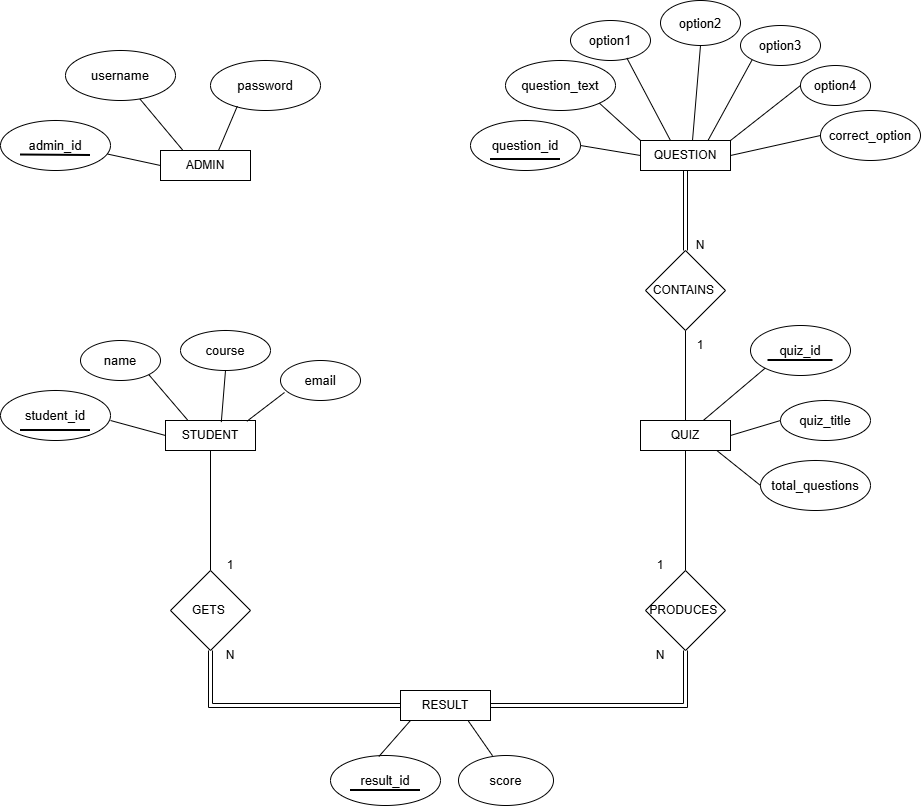

The diagram above was exported from draw.io. Its source (the exported page's mxGraphModel, read from the mxfile embedded in the PNG):
<mxGraphModel dx="1884" dy="1672" grid="1" gridSize="10" guides="1" tooltips="1" connect="1" arrows="1" fold="1" page="1" pageScale="1" pageWidth="850" pageHeight="1100" math="0" shadow="0">
  <root>
    <mxCell id="0" />
    <mxCell id="1" parent="0" />
    <mxCell id="kMdVcMXpudaKlXg8LHnh-1" parent="1" style="rounded=0;whiteSpace=wrap;html=1;" value="STUDENT" vertex="1">
      <mxGeometry height="30" width="90" x="85" y="370" as="geometry" />
    </mxCell>
    <mxCell id="kMdVcMXpudaKlXg8LHnh-3" parent="1" style="rounded=0;whiteSpace=wrap;html=1;" value="QUESTION" vertex="1">
      <mxGeometry height="30" width="90" x="560" y="90" as="geometry" />
    </mxCell>
    <mxCell id="6BCfPX4LSADJpGXNf3qd-32" edge="1" parent="1" source="kMdVcMXpudaKlXg8LHnh-4" style="edgeStyle=orthogonalEdgeStyle;rounded=0;orthogonalLoop=1;jettySize=auto;html=1;entryX=0.5;entryY=1;entryDx=0;entryDy=0;endArrow=none;endFill=0;shape=link;" target="kMdVcMXpudaKlXg8LHnh-10">
      <mxGeometry relative="1" as="geometry" />
    </mxCell>
    <mxCell id="6BCfPX4LSADJpGXNf3qd-33" edge="1" parent="1" source="kMdVcMXpudaKlXg8LHnh-4" style="edgeStyle=orthogonalEdgeStyle;rounded=0;orthogonalLoop=1;jettySize=auto;html=1;entryX=0.5;entryY=1;entryDx=0;entryDy=0;endArrow=none;endFill=0;shape=link;" target="kMdVcMXpudaKlXg8LHnh-9">
      <mxGeometry relative="1" as="geometry" />
    </mxCell>
    <mxCell id="kMdVcMXpudaKlXg8LHnh-4" parent="1" style="rounded=0;whiteSpace=wrap;html=1;" value="RESULT" vertex="1">
      <mxGeometry height="30" width="90" x="320" y="640" as="geometry" />
    </mxCell>
    <mxCell id="6BCfPX4LSADJpGXNf3qd-38" edge="1" parent="1" source="kMdVcMXpudaKlXg8LHnh-5" style="edgeStyle=orthogonalEdgeStyle;rounded=0;orthogonalLoop=1;jettySize=auto;html=1;exitX=0.5;exitY=0;exitDx=0;exitDy=0;entryX=0.5;entryY=1;entryDx=0;entryDy=0;endArrow=none;endFill=0;" target="kMdVcMXpudaKlXg8LHnh-11">
      <mxGeometry relative="1" as="geometry" />
    </mxCell>
    <mxCell id="kMdVcMXpudaKlXg8LHnh-5" parent="1" style="rounded=0;whiteSpace=wrap;html=1;" value="QUIZ" vertex="1">
      <mxGeometry height="30" width="90" x="560" y="370" as="geometry" />
    </mxCell>
    <mxCell id="kMdVcMXpudaKlXg8LHnh-6" parent="1" style="rounded=0;whiteSpace=wrap;html=1;" value="ADMIN" vertex="1">
      <mxGeometry height="30" width="90" x="80" y="100" as="geometry" />
    </mxCell>
    <mxCell id="6BCfPX4LSADJpGXNf3qd-37" edge="1" parent="1" source="kMdVcMXpudaKlXg8LHnh-9" style="edgeStyle=orthogonalEdgeStyle;rounded=0;orthogonalLoop=1;jettySize=auto;html=1;exitX=0.5;exitY=0;exitDx=0;exitDy=0;entryX=0.5;entryY=1;entryDx=0;entryDy=0;endArrow=none;endFill=0;" target="kMdVcMXpudaKlXg8LHnh-1">
      <mxGeometry relative="1" as="geometry" />
    </mxCell>
    <mxCell id="kMdVcMXpudaKlXg8LHnh-9" parent="1" style="rhombus;whiteSpace=wrap;html=1;" value="GETS&amp;nbsp;" vertex="1">
      <mxGeometry height="80" width="80" x="90" y="520" as="geometry" />
    </mxCell>
    <mxCell id="6BCfPX4LSADJpGXNf3qd-31" edge="1" parent="1" source="kMdVcMXpudaKlXg8LHnh-10" style="rounded=0;orthogonalLoop=1;jettySize=auto;html=1;exitX=0.5;exitY=0;exitDx=0;exitDy=0;entryX=0.5;entryY=1;entryDx=0;entryDy=0;startArrow=none;startFill=0;endArrow=none;endFill=0;" target="kMdVcMXpudaKlXg8LHnh-5">
      <mxGeometry relative="1" as="geometry" />
    </mxCell>
    <mxCell id="kMdVcMXpudaKlXg8LHnh-10" parent="1" style="rhombus;whiteSpace=wrap;html=1;" value="PRODUCES&amp;nbsp;" vertex="1">
      <mxGeometry height="80" width="80" x="565" y="520" as="geometry" />
    </mxCell>
    <mxCell id="6BCfPX4LSADJpGXNf3qd-39" edge="1" parent="1" source="kMdVcMXpudaKlXg8LHnh-11" style="edgeStyle=orthogonalEdgeStyle;rounded=0;orthogonalLoop=1;jettySize=auto;html=1;exitX=0.5;exitY=0;exitDx=0;exitDy=0;entryX=0.5;entryY=1;entryDx=0;entryDy=0;endArrow=none;endFill=0;shape=link;" target="kMdVcMXpudaKlXg8LHnh-3">
      <mxGeometry relative="1" as="geometry" />
    </mxCell>
    <mxCell id="kMdVcMXpudaKlXg8LHnh-11" parent="1" style="rhombus;whiteSpace=wrap;html=1;" value="CONTAINS&amp;nbsp;" vertex="1">
      <mxGeometry height="80" width="80" x="565" y="200" as="geometry" />
    </mxCell>
    <mxCell id="kMdVcMXpudaKlXg8LHnh-12" parent="1" style="ellipse;whiteSpace=wrap;html=1;strokeWidth=1;" value="&lt;font style=&quot;font-size: 13px;&quot;&gt;admin_id&lt;/font&gt;" vertex="1">
      <mxGeometry height="50" width="110" x="-80" y="70" as="geometry" />
    </mxCell>
    <mxCell id="kMdVcMXpudaKlXg8LHnh-13" edge="1" parent="1" style="endArrow=none;html=1;rounded=0;strokeWidth=2;" value="">
      <mxGeometry height="50" relative="1" width="50" as="geometry">
        <mxPoint x="-60" y="104.5" as="sourcePoint" />
        <mxPoint x="10" y="105" as="targetPoint" />
      </mxGeometry>
    </mxCell>
    <mxCell id="6BCfPX4LSADJpGXNf3qd-2" parent="1" style="ellipse;whiteSpace=wrap;html=1;strokeWidth=1;" value="&lt;font style=&quot;font-size: 13px;&quot;&gt;username&lt;/font&gt;" vertex="1">
      <mxGeometry height="50" width="110" x="-15" as="geometry" />
    </mxCell>
    <mxCell id="6BCfPX4LSADJpGXNf3qd-3" parent="1" style="ellipse;whiteSpace=wrap;html=1;strokeWidth=1;" value="&lt;font style=&quot;font-size: 13px;&quot;&gt;password&lt;/font&gt;" vertex="1">
      <mxGeometry height="50" width="110" x="130" y="10" as="geometry" />
    </mxCell>
    <mxCell id="6BCfPX4LSADJpGXNf3qd-4" parent="1" style="ellipse;whiteSpace=wrap;html=1;strokeWidth=1;" value="&lt;font style=&quot;font-size: 13px;&quot;&gt;student_id&lt;/font&gt;" vertex="1">
      <mxGeometry height="50" width="110" x="-80" y="340" as="geometry" />
    </mxCell>
    <mxCell id="6BCfPX4LSADJpGXNf3qd-5" parent="1" style="ellipse;whiteSpace=wrap;html=1;strokeWidth=1;" value="&lt;font style=&quot;font-size: 13px;&quot;&gt;name&lt;/font&gt;" vertex="1">
      <mxGeometry height="40" width="80" y="290" as="geometry" />
    </mxCell>
    <mxCell id="6BCfPX4LSADJpGXNf3qd-6" parent="1" style="ellipse;whiteSpace=wrap;html=1;strokeWidth=1;" value="&lt;font style=&quot;font-size: 13px;&quot;&gt;course&lt;/font&gt;" vertex="1">
      <mxGeometry height="40" width="90" x="100" y="280" as="geometry" />
    </mxCell>
    <mxCell id="6BCfPX4LSADJpGXNf3qd-8" parent="1" style="ellipse;whiteSpace=wrap;html=1;strokeWidth=1;" value="&lt;font style=&quot;font-size: 13px;&quot;&gt;email&lt;/font&gt;" vertex="1">
      <mxGeometry height="40" width="80" x="200" y="310" as="geometry" />
    </mxCell>
    <mxCell id="6BCfPX4LSADJpGXNf3qd-10" parent="1" style="ellipse;whiteSpace=wrap;html=1;strokeWidth=1;" value="&lt;font style=&quot;font-size: 13px;&quot;&gt;quiz_id&lt;/font&gt;" vertex="1">
      <mxGeometry height="50" width="100" x="670" y="275" as="geometry" />
    </mxCell>
    <mxCell id="6BCfPX4LSADJpGXNf3qd-11" parent="1" style="ellipse;whiteSpace=wrap;html=1;strokeWidth=1;" value="&lt;font style=&quot;font-size: 13px;&quot;&gt;quiz_title&lt;/font&gt;" vertex="1">
      <mxGeometry height="40" width="90" x="700" y="350" as="geometry" />
    </mxCell>
    <mxCell id="6BCfPX4LSADJpGXNf3qd-12" parent="1" style="ellipse;whiteSpace=wrap;html=1;strokeWidth=1;" value="&lt;font style=&quot;font-size: 13px;&quot;&gt;total_questions&lt;/font&gt;" vertex="1">
      <mxGeometry height="50" width="110" x="680" y="410" as="geometry" />
    </mxCell>
    <mxCell id="6BCfPX4LSADJpGXNf3qd-13" parent="1" style="ellipse;whiteSpace=wrap;html=1;strokeWidth=1;" value="&lt;font style=&quot;font-size: 13px;&quot;&gt;question_id&lt;/font&gt;" vertex="1">
      <mxGeometry height="50" width="110" x="390" y="70" as="geometry" />
    </mxCell>
    <mxCell id="6BCfPX4LSADJpGXNf3qd-14" parent="1" style="ellipse;whiteSpace=wrap;html=1;strokeWidth=1;" value="&lt;font style=&quot;font-size: 13px;&quot;&gt;question_text&lt;/font&gt;" vertex="1">
      <mxGeometry height="50" width="110" x="425" y="10" as="geometry" />
    </mxCell>
    <mxCell id="6BCfPX4LSADJpGXNf3qd-15" parent="1" style="ellipse;whiteSpace=wrap;html=1;strokeWidth=1;" value="&lt;font style=&quot;font-size: 13px;&quot;&gt;option1&lt;/font&gt;" vertex="1">
      <mxGeometry height="40" width="80" x="490" y="-30" as="geometry" />
    </mxCell>
    <mxCell id="6BCfPX4LSADJpGXNf3qd-16" parent="1" style="ellipse;whiteSpace=wrap;html=1;strokeWidth=1;" value="&lt;font style=&quot;font-size: 13px;&quot;&gt;option2&lt;/font&gt;" vertex="1">
      <mxGeometry height="45" width="80" x="580" y="-50" as="geometry" />
    </mxCell>
    <mxCell id="6BCfPX4LSADJpGXNf3qd-17" parent="1" style="ellipse;whiteSpace=wrap;html=1;strokeWidth=1;" value="&lt;font style=&quot;font-size: 13px;&quot;&gt;option3&lt;/font&gt;" vertex="1">
      <mxGeometry height="40" width="80" x="660" y="-25" as="geometry" />
    </mxCell>
    <mxCell id="6BCfPX4LSADJpGXNf3qd-18" parent="1" style="ellipse;whiteSpace=wrap;html=1;strokeWidth=1;" value="&lt;font style=&quot;font-size: 13px;&quot;&gt;option4&lt;/font&gt;" vertex="1">
      <mxGeometry height="40" width="70" x="720" y="15" as="geometry" />
    </mxCell>
    <mxCell id="6BCfPX4LSADJpGXNf3qd-20" parent="1" style="ellipse;whiteSpace=wrap;html=1;strokeWidth=1;" value="&lt;font style=&quot;font-size: 13px;&quot;&gt;correct_option&lt;/font&gt;" vertex="1">
      <mxGeometry height="50" width="100" x="740" y="60" as="geometry" />
    </mxCell>
    <mxCell id="6BCfPX4LSADJpGXNf3qd-23" parent="1" style="ellipse;whiteSpace=wrap;html=1;strokeWidth=1;" value="&lt;font style=&quot;font-size: 13px;&quot;&gt;result_id&lt;/font&gt;" vertex="1">
      <mxGeometry height="50" width="110" x="250" y="705" as="geometry" />
    </mxCell>
    <mxCell id="6BCfPX4LSADJpGXNf3qd-24" parent="1" style="ellipse;whiteSpace=wrap;html=1;strokeWidth=1;" value="&lt;font style=&quot;font-size: 13px;&quot;&gt;score&lt;/font&gt;" vertex="1">
      <mxGeometry height="50" width="95" x="378" y="705" as="geometry" />
    </mxCell>
    <mxCell id="6BCfPX4LSADJpGXNf3qd-26" edge="1" parent="1" style="endArrow=none;html=1;rounded=0;strokeWidth=2;" value="">
      <mxGeometry height="50" relative="1" width="50" as="geometry">
        <mxPoint x="-60" y="380" as="sourcePoint" />
        <mxPoint x="10" y="380" as="targetPoint" />
      </mxGeometry>
    </mxCell>
    <mxCell id="6BCfPX4LSADJpGXNf3qd-40" parent="1" style="text;html=1;whiteSpace=wrap;strokeColor=none;fillColor=none;align=center;verticalAlign=middle;rounded=0;" value="1" vertex="1">
      <mxGeometry height="30" width="60" x="590" y="280" as="geometry" />
    </mxCell>
    <mxCell id="6BCfPX4LSADJpGXNf3qd-41" parent="1" style="text;html=1;whiteSpace=wrap;strokeColor=none;fillColor=none;align=center;verticalAlign=middle;rounded=0;" value="N" vertex="1">
      <mxGeometry height="30" width="60" x="590" y="180" as="geometry" />
    </mxCell>
    <mxCell id="6BCfPX4LSADJpGXNf3qd-42" parent="1" style="text;html=1;whiteSpace=wrap;strokeColor=none;fillColor=none;align=center;verticalAlign=middle;rounded=0;" value="1" vertex="1">
      <mxGeometry height="30" width="60" x="120" y="500" as="geometry" />
    </mxCell>
    <mxCell id="6BCfPX4LSADJpGXNf3qd-43" parent="1" style="text;html=1;whiteSpace=wrap;strokeColor=none;fillColor=none;align=center;verticalAlign=middle;rounded=0;" value="N" vertex="1">
      <mxGeometry height="30" width="60" x="120" y="590" as="geometry" />
    </mxCell>
    <mxCell id="6BCfPX4LSADJpGXNf3qd-44" parent="1" style="text;html=1;whiteSpace=wrap;strokeColor=none;fillColor=none;align=center;verticalAlign=middle;rounded=0;" value="1" vertex="1">
      <mxGeometry height="30" width="60" x="550" y="500" as="geometry" />
    </mxCell>
    <mxCell id="6BCfPX4LSADJpGXNf3qd-45" parent="1" style="text;html=1;whiteSpace=wrap;strokeColor=none;fillColor=none;align=center;verticalAlign=middle;rounded=0;" value="N" vertex="1">
      <mxGeometry height="30" width="60" x="550" y="590" as="geometry" />
    </mxCell>
    <mxCell id="6BCfPX4LSADJpGXNf3qd-49" edge="1" parent="1" source="6BCfPX4LSADJpGXNf3qd-4" style="endArrow=none;html=1;rounded=0;exitX=1;exitY=0.6;exitDx=0;exitDy=0;exitPerimeter=0;entryX=0;entryY=0.5;entryDx=0;entryDy=0;" target="kMdVcMXpudaKlXg8LHnh-1" value="">
      <mxGeometry height="50" relative="1" width="50" as="geometry">
        <mxPoint x="420" y="470" as="sourcePoint" />
        <mxPoint x="80" y="380" as="targetPoint" />
      </mxGeometry>
    </mxCell>
    <mxCell id="6BCfPX4LSADJpGXNf3qd-50" edge="1" parent="1" source="6BCfPX4LSADJpGXNf3qd-5" style="endArrow=none;html=1;rounded=0;exitX=1;exitY=1;exitDx=0;exitDy=0;entryX=0.25;entryY=0;entryDx=0;entryDy=0;" target="kMdVcMXpudaKlXg8LHnh-1" value="">
      <mxGeometry height="50" relative="1" width="50" as="geometry">
        <mxPoint x="70" y="330" as="sourcePoint" />
        <mxPoint x="125" y="345" as="targetPoint" />
      </mxGeometry>
    </mxCell>
    <mxCell id="6BCfPX4LSADJpGXNf3qd-52" edge="1" parent="1" source="6BCfPX4LSADJpGXNf3qd-6" style="endArrow=none;html=1;rounded=0;exitX=0.5;exitY=1;exitDx=0;exitDy=0;entryX=0.62;entryY=0.053;entryDx=0;entryDy=0;entryPerimeter=0;" target="kMdVcMXpudaKlXg8LHnh-1" value="">
      <mxGeometry height="50" relative="1" width="50" as="geometry">
        <mxPoint x="140" y="330" as="sourcePoint" />
        <mxPoint x="180" y="376" as="targetPoint" />
      </mxGeometry>
    </mxCell>
    <mxCell id="6BCfPX4LSADJpGXNf3qd-53" edge="1" parent="1" source="6BCfPX4LSADJpGXNf3qd-8" style="endArrow=none;html=1;rounded=0;exitX=0.05;exitY=0.8;exitDx=0;exitDy=0;entryX=0.904;entryY=0.027;entryDx=0;entryDy=0;exitPerimeter=0;entryPerimeter=0;" target="kMdVcMXpudaKlXg8LHnh-1" value="">
      <mxGeometry height="50" relative="1" width="50" as="geometry">
        <mxPoint x="200" y="350" as="sourcePoint" />
        <mxPoint x="240" y="396" as="targetPoint" />
      </mxGeometry>
    </mxCell>
    <mxCell id="6BCfPX4LSADJpGXNf3qd-54" edge="1" parent="1" source="6BCfPX4LSADJpGXNf3qd-10" style="endArrow=none;html=1;rounded=0;exitX=0;exitY=1;exitDx=0;exitDy=0;" target="kMdVcMXpudaKlXg8LHnh-5" value="">
      <mxGeometry height="50" relative="1" width="50" as="geometry">
        <mxPoint x="670" y="330" as="sourcePoint" />
        <mxPoint x="710" y="376" as="targetPoint" />
      </mxGeometry>
    </mxCell>
    <mxCell id="6BCfPX4LSADJpGXNf3qd-55" edge="1" parent="1" source="6BCfPX4LSADJpGXNf3qd-11" style="endArrow=none;html=1;rounded=0;exitX=0;exitY=0.5;exitDx=0;exitDy=0;entryX=1;entryY=0.5;entryDx=0;entryDy=0;" target="kMdVcMXpudaKlXg8LHnh-5" value="">
      <mxGeometry height="50" relative="1" width="50" as="geometry">
        <mxPoint x="670" y="380" as="sourcePoint" />
        <mxPoint x="710" y="426" as="targetPoint" />
      </mxGeometry>
    </mxCell>
    <mxCell id="6BCfPX4LSADJpGXNf3qd-56" edge="1" parent="1" source="kMdVcMXpudaKlXg8LHnh-5" style="endArrow=none;html=1;rounded=0;exitX=0.853;exitY=1.013;exitDx=0;exitDy=0;entryX=0;entryY=0.5;entryDx=0;entryDy=0;exitPerimeter=0;" target="6BCfPX4LSADJpGXNf3qd-12" value="">
      <mxGeometry height="50" relative="1" width="50" as="geometry">
        <mxPoint x="650" y="420" as="sourcePoint" />
        <mxPoint x="690" y="466" as="targetPoint" />
      </mxGeometry>
    </mxCell>
    <mxCell id="6BCfPX4LSADJpGXNf3qd-57" edge="1" parent="1" source="kMdVcMXpudaKlXg8LHnh-12" style="endArrow=none;html=1;rounded=0;exitX=0.975;exitY=0.672;exitDx=0;exitDy=0;entryX=0;entryY=0.5;entryDx=0;entryDy=0;exitPerimeter=0;" target="kMdVcMXpudaKlXg8LHnh-6" value="">
      <mxGeometry height="50" relative="1" width="50" as="geometry">
        <mxPoint x="40" y="90" as="sourcePoint" />
        <mxPoint x="80" y="136" as="targetPoint" />
      </mxGeometry>
    </mxCell>
    <mxCell id="6BCfPX4LSADJpGXNf3qd-58" edge="1" parent="1" source="6BCfPX4LSADJpGXNf3qd-2" style="endArrow=none;html=1;rounded=0;entryX=0.25;entryY=0;entryDx=0;entryDy=0;" target="kMdVcMXpudaKlXg8LHnh-6" value="">
      <mxGeometry height="50" relative="1" width="50" as="geometry">
        <mxPoint x="70" y="60" as="sourcePoint" />
        <mxPoint x="110" y="106" as="targetPoint" />
      </mxGeometry>
    </mxCell>
    <mxCell id="6BCfPX4LSADJpGXNf3qd-59" edge="1" parent="1" source="6BCfPX4LSADJpGXNf3qd-3" style="endArrow=none;html=1;rounded=0;exitX=0.244;exitY=0.912;exitDx=0;exitDy=0;exitPerimeter=0;" value="">
      <mxGeometry height="50" relative="1" width="50" as="geometry">
        <mxPoint x="158" y="55" as="sourcePoint" />
        <mxPoint x="138" y="100" as="targetPoint" />
      </mxGeometry>
    </mxCell>
    <mxCell id="6BCfPX4LSADJpGXNf3qd-60" edge="1" parent="1" source="6BCfPX4LSADJpGXNf3qd-13" style="endArrow=none;html=1;rounded=0;exitX=1;exitY=0.5;exitDx=0;exitDy=0;entryX=0;entryY=0.5;entryDx=0;entryDy=0;" target="kMdVcMXpudaKlXg8LHnh-3" value="">
      <mxGeometry height="50" relative="1" width="50" as="geometry">
        <mxPoint x="510" y="100" as="sourcePoint" />
        <mxPoint x="550" y="146" as="targetPoint" />
      </mxGeometry>
    </mxCell>
    <mxCell id="6BCfPX4LSADJpGXNf3qd-61" edge="1" parent="1" source="6BCfPX4LSADJpGXNf3qd-14" style="endArrow=none;html=1;rounded=0;exitX=1;exitY=1;exitDx=0;exitDy=0;entryX=0;entryY=0;entryDx=0;entryDy=0;" target="kMdVcMXpudaKlXg8LHnh-3" value="">
      <mxGeometry height="50" relative="1" width="50" as="geometry">
        <mxPoint x="540" y="60" as="sourcePoint" />
        <mxPoint x="580" y="106" as="targetPoint" />
      </mxGeometry>
    </mxCell>
    <mxCell id="6BCfPX4LSADJpGXNf3qd-62" edge="1" parent="1" source="6BCfPX4LSADJpGXNf3qd-15" style="endArrow=none;html=1;rounded=0;exitX=0.705;exitY=0.94;exitDx=0;exitDy=0;entryX=0.333;entryY=0;entryDx=0;entryDy=0;exitPerimeter=0;entryPerimeter=0;" target="kMdVcMXpudaKlXg8LHnh-3" value="">
      <mxGeometry height="50" relative="1" width="50" as="geometry">
        <mxPoint x="560" y="40" as="sourcePoint" />
        <mxPoint x="600" y="86" as="targetPoint" />
      </mxGeometry>
    </mxCell>
    <mxCell id="6BCfPX4LSADJpGXNf3qd-63" edge="1" parent="1" source="6BCfPX4LSADJpGXNf3qd-16" style="endArrow=none;html=1;rounded=0;exitX=0.5;exitY=1;exitDx=0;exitDy=0;" value="">
      <mxGeometry height="50" relative="1" width="50" as="geometry">
        <mxPoint x="610" y="-7" as="sourcePoint" />
        <mxPoint x="612" y="90" as="targetPoint" />
      </mxGeometry>
    </mxCell>
    <mxCell id="6BCfPX4LSADJpGXNf3qd-65" edge="1" parent="1" source="6BCfPX4LSADJpGXNf3qd-17" style="endArrow=none;html=1;rounded=0;exitX=0;exitY=1;exitDx=0;exitDy=0;entryX=0.75;entryY=0;entryDx=0;entryDy=0;" target="kMdVcMXpudaKlXg8LHnh-3" value="">
      <mxGeometry height="50" relative="1" width="50" as="geometry">
        <mxPoint x="650" y="40" as="sourcePoint" />
        <mxPoint x="690" y="86" as="targetPoint" />
      </mxGeometry>
    </mxCell>
    <mxCell id="6BCfPX4LSADJpGXNf3qd-66" edge="1" parent="1" source="6BCfPX4LSADJpGXNf3qd-18" style="endArrow=none;html=1;rounded=0;exitX=0;exitY=0.5;exitDx=0;exitDy=0;entryX=1;entryY=0;entryDx=0;entryDy=0;" target="kMdVcMXpudaKlXg8LHnh-3" value="">
      <mxGeometry height="50" relative="1" width="50" as="geometry">
        <mxPoint x="680" y="60" as="sourcePoint" />
        <mxPoint x="720" y="106" as="targetPoint" />
      </mxGeometry>
    </mxCell>
    <mxCell id="6BCfPX4LSADJpGXNf3qd-67" edge="1" parent="1" source="kMdVcMXpudaKlXg8LHnh-3" style="endArrow=none;html=1;rounded=0;exitX=1;exitY=0.5;exitDx=0;exitDy=0;entryX=0;entryY=0.5;entryDx=0;entryDy=0;" target="6BCfPX4LSADJpGXNf3qd-20" value="">
      <mxGeometry height="50" relative="1" width="50" as="geometry">
        <mxPoint x="700" y="110" as="sourcePoint" />
        <mxPoint x="740" y="156" as="targetPoint" />
      </mxGeometry>
    </mxCell>
    <mxCell id="6BCfPX4LSADJpGXNf3qd-68" edge="1" parent="1" source="kMdVcMXpudaKlXg8LHnh-4" style="endArrow=none;html=1;rounded=0;exitX=0.111;exitY=1;exitDx=0;exitDy=0;exitPerimeter=0;entryX=0.44;entryY=0.02;entryDx=0;entryDy=0;entryPerimeter=0;" target="6BCfPX4LSADJpGXNf3qd-23" value="">
      <mxGeometry height="50" relative="1" width="50" as="geometry">
        <mxPoint x="290" y="680" as="sourcePoint" />
        <mxPoint x="300" y="700" as="targetPoint" />
      </mxGeometry>
    </mxCell>
    <mxCell id="6BCfPX4LSADJpGXNf3qd-69" edge="1" parent="1" source="kMdVcMXpudaKlXg8LHnh-4" style="endArrow=none;html=1;rounded=0;exitX=0.75;exitY=1;exitDx=0;exitDy=0;entryX=0.358;entryY=0.004;entryDx=0;entryDy=0;entryPerimeter=0;" target="6BCfPX4LSADJpGXNf3qd-24" value="">
      <mxGeometry height="50" relative="1" width="50" as="geometry">
        <mxPoint x="390" y="680" as="sourcePoint" />
        <mxPoint x="430" y="726" as="targetPoint" />
      </mxGeometry>
    </mxCell>
    <mxCell id="6BCfPX4LSADJpGXNf3qd-70" edge="1" parent="1" style="endArrow=none;html=1;rounded=0;strokeWidth=2;" value="">
      <mxGeometry height="50" relative="1" width="50" as="geometry">
        <mxPoint x="410" y="109" as="sourcePoint" />
        <mxPoint x="480" y="109" as="targetPoint" />
      </mxGeometry>
    </mxCell>
    <mxCell id="6BCfPX4LSADJpGXNf3qd-71" edge="1" parent="1" style="endArrow=none;html=1;rounded=0;strokeWidth=2;" value="">
      <mxGeometry height="50" relative="1" width="50" as="geometry">
        <mxPoint x="687.5" y="310" as="sourcePoint" />
        <mxPoint x="752.5" y="310" as="targetPoint" />
      </mxGeometry>
    </mxCell>
    <mxCell id="6BCfPX4LSADJpGXNf3qd-72" edge="1" parent="1" style="endArrow=none;html=1;rounded=0;strokeWidth=2;" value="">
      <mxGeometry height="50" relative="1" width="50" as="geometry">
        <mxPoint x="270" y="740" as="sourcePoint" />
        <mxPoint x="340" y="740" as="targetPoint" />
      </mxGeometry>
    </mxCell>
  </root>
</mxGraphModel>